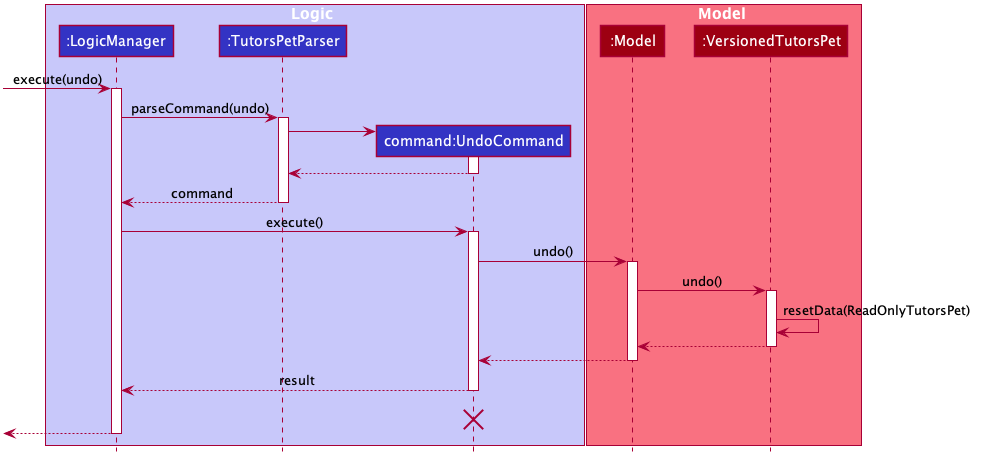

The diagram above was rendered by PlantUML. Its source (embedded in the PNG):
@startuml








skinparam BackgroundColor #FFFFFFF

skinparam Shadowing false

skinparam Class {
    FontColor #FFFFFF
    BorderThickness 1
    BorderColor #FFFFFF
    StereotypeFontColor #FFFFFF
    FontName Arial
}

skinparam Actor {
    BorderColor #000000
    Color #000000
    FontName Arial
}

skinparam Sequence {
    MessageAlign center
    BoxFontSize 15
    BoxPadding 0
    BoxFontColor #FFFFFF
    FontName Arial
}

skinparam Participant {
    FontColor #FFFFFFF
    Padding 20
}

skinparam MinClassWidth 50
skinparam ParticipantPadding 10
skinparam Shadowing false
skinparam DefaultTextAlignment center
skinparam packageStyle Rectangle

hide footbox
hide members
hide circle

box Logic #C8C8FA
participant ":LogicManager" as LogicManager #3333C4
participant ":TutorsPetParser" as TutorsPetParser #3333C4
participant "command:UndoCommand" as UndoCommand #3333C4
end box

box Model #F97181
participant ":Model" as Model #9D0012
participant ":VersionedTutorsPet" as VersionedTutorsPet #9D0012
end box

[-> LogicManager : execute(undo)
activate LogicManager

LogicManager -> TutorsPetParser : parseCommand(undo)
activate TutorsPetParser

create UndoCommand
TutorsPetParser -> UndoCommand
activate UndoCommand

UndoCommand --> TutorsPetParser
deactivate UndoCommand

TutorsPetParser --> LogicManager : command
deactivate TutorsPetParser

LogicManager -> UndoCommand : execute()
activate UndoCommand

UndoCommand -> Model : undo()
activate Model

Model -> VersionedTutorsPet : undo()
activate VersionedTutorsPet

VersionedTutorsPet -> VersionedTutorsPet : resetData(ReadOnlyTutorsPet)
VersionedTutorsPet --> Model
deactivate VersionedTutorsPet

Model --> UndoCommand
deactivate Model

UndoCommand --> LogicManager : result
deactivate UndoCommand
UndoCommand -[hidden]-> LogicManager : result
destroy UndoCommand

[<--LogicManager
deactivate LogicManager
@enduml